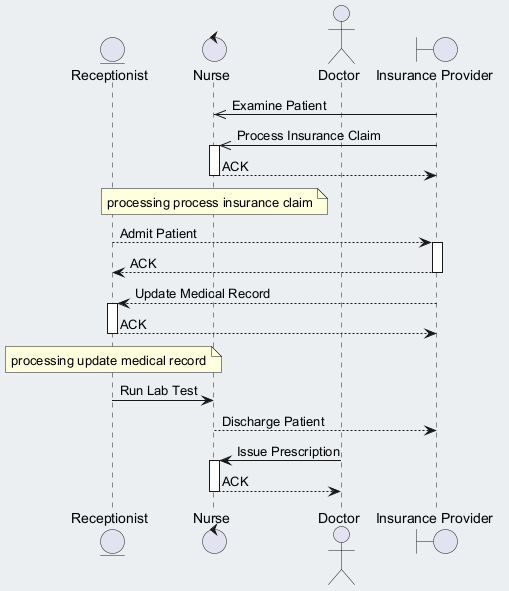

The diagram above was rendered by PlantUML. Its source (embedded in the PNG):
@startuml
skinparam backgroundColor #ECEFF1
skinparam classBackgroundColor #FFFFFF
skinparam classBorderColor #455A64
entity "Receptionist" as R
control "Nurse" as N
actor "Doctor" as D
boundary "Insurance Provider" as IP
IP ->> N : Examine Patient
IP ->> N : Process Insurance Claim
activate N
N --> IP : ACK
deactivate N
note over N : processing process insurance claim
R --> IP : Admit Patient
activate IP
IP --> R : ACK
deactivate IP
IP --> R : Update Medical Record
activate R
R --> IP : ACK
deactivate R
note over R : processing update medical record
R -> N : Run Lab Test
N --> IP : Discharge Patient
D -> N : Issue Prescription
activate N
N --> D : ACK
deactivate N
@enduml